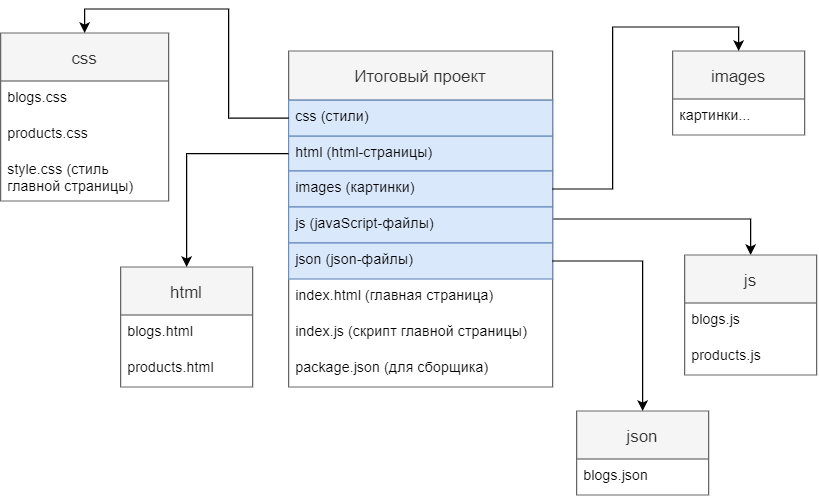

The diagram above was exported from draw.io. Its source (the exported page's mxGraphModel, read from the mxfile embedded in the PNG):
<mxGraphModel dx="709" dy="332" grid="1" gridSize="10" guides="1" tooltips="1" connect="1" arrows="1" fold="1" page="1" pageScale="1" pageWidth="1100" pageHeight="850" background="none" math="0" shadow="0">
  <root>
    <mxCell id="0" />
    <mxCell id="1" parent="0" />
    <mxCell id="50uChxT64Q_gwMyaIJwC-43" style="edgeStyle=orthogonalEdgeStyle;rounded=0;orthogonalLoop=1;jettySize=auto;html=1;entryX=0.5;entryY=0;entryDx=0;entryDy=0;" edge="1" parent="1" source="50uChxT64Q_gwMyaIJwC-12" target="50uChxT64Q_gwMyaIJwC-40">
      <mxGeometry relative="1" as="geometry" />
    </mxCell>
    <mxCell id="50uChxT64Q_gwMyaIJwC-12" value="Итоговый проект" style="swimlane;fontStyle=0;childLayout=stackLayout;horizontal=1;startSize=41;horizontalStack=0;resizeParent=1;resizeParentMax=0;resizeLast=0;collapsible=1;marginBottom=0;align=center;fontSize=14;fillColor=#f5f5f5;fontColor=#333333;strokeColor=#666666;" vertex="1" parent="1">
      <mxGeometry x="280" y="220" width="220" height="280" as="geometry">
        <mxRectangle x="260" y="320" width="140" height="41" as="alternateBounds" />
      </mxGeometry>
    </mxCell>
    <mxCell id="50uChxT64Q_gwMyaIJwC-13" value="css (стили)" style="text;strokeColor=#6c8ebf;fillColor=#dae8fc;spacingLeft=4;spacingRight=4;overflow=hidden;rotatable=0;points=[[0,0.5],[1,0.5]];portConstraint=eastwest;fontSize=12;" vertex="1" parent="50uChxT64Q_gwMyaIJwC-12">
      <mxGeometry y="41" width="220" height="30" as="geometry" />
    </mxCell>
    <mxCell id="50uChxT64Q_gwMyaIJwC-14" value="html (html-страницы)" style="text;strokeColor=#6c8ebf;fillColor=#dae8fc;spacingLeft=4;spacingRight=4;overflow=hidden;rotatable=0;points=[[0,0.5],[1,0.5]];portConstraint=eastwest;fontSize=12;" vertex="1" parent="50uChxT64Q_gwMyaIJwC-12">
      <mxGeometry y="71" width="220" height="29" as="geometry" />
    </mxCell>
    <mxCell id="50uChxT64Q_gwMyaIJwC-15" value="images (картинки)" style="text;strokeColor=#6c8ebf;fillColor=#dae8fc;spacingLeft=4;spacingRight=4;overflow=hidden;rotatable=0;points=[[0,0.5],[1,0.5]];portConstraint=eastwest;fontSize=12;" vertex="1" parent="50uChxT64Q_gwMyaIJwC-12">
      <mxGeometry y="100" width="220" height="30" as="geometry" />
    </mxCell>
    <mxCell id="50uChxT64Q_gwMyaIJwC-19" value="js (javaScript-файлы)" style="text;strokeColor=#6c8ebf;fillColor=#dae8fc;spacingLeft=4;spacingRight=4;overflow=hidden;rotatable=0;points=[[0,0.5],[1,0.5]];portConstraint=eastwest;fontSize=12;" vertex="1" parent="50uChxT64Q_gwMyaIJwC-12">
      <mxGeometry y="130" width="220" height="30" as="geometry" />
    </mxCell>
    <mxCell id="50uChxT64Q_gwMyaIJwC-20" value="json (json-файлы)" style="text;strokeColor=#6c8ebf;fillColor=#dae8fc;spacingLeft=4;spacingRight=4;overflow=hidden;rotatable=0;points=[[0,0.5],[1,0.5]];portConstraint=eastwest;fontSize=12;" vertex="1" parent="50uChxT64Q_gwMyaIJwC-12">
      <mxGeometry y="160" width="220" height="30" as="geometry" />
    </mxCell>
    <mxCell id="50uChxT64Q_gwMyaIJwC-24" value="index.html (главная страница)" style="text;strokeColor=none;fillColor=none;spacingLeft=4;spacingRight=4;overflow=hidden;rotatable=0;points=[[0,0.5],[1,0.5]];portConstraint=eastwest;fontSize=12;" vertex="1" parent="50uChxT64Q_gwMyaIJwC-12">
      <mxGeometry y="190" width="220" height="30" as="geometry" />
    </mxCell>
    <mxCell id="50uChxT64Q_gwMyaIJwC-23" value="index.js (скрипт главной страницы)" style="text;strokeColor=none;fillColor=none;spacingLeft=4;spacingRight=4;overflow=hidden;rotatable=0;points=[[0,0.5],[1,0.5]];portConstraint=eastwest;fontSize=12;" vertex="1" parent="50uChxT64Q_gwMyaIJwC-12">
      <mxGeometry y="220" width="220" height="30" as="geometry" />
    </mxCell>
    <mxCell id="50uChxT64Q_gwMyaIJwC-22" value="package.json (для сборщика)" style="text;strokeColor=none;fillColor=none;spacingLeft=4;spacingRight=4;overflow=hidden;rotatable=0;points=[[0,0.5],[1,0.5]];portConstraint=eastwest;fontSize=12;" vertex="1" parent="50uChxT64Q_gwMyaIJwC-12">
      <mxGeometry y="250" width="220" height="30" as="geometry" />
    </mxCell>
    <mxCell id="50uChxT64Q_gwMyaIJwC-25" value="css" style="swimlane;fontStyle=0;childLayout=stackLayout;horizontal=1;startSize=40;horizontalStack=0;resizeParent=1;resizeParentMax=0;resizeLast=0;collapsible=1;marginBottom=0;align=center;fontSize=14;fillColor=#f5f5f5;strokeColor=#666666;fontColor=#333333;" vertex="1" parent="1">
      <mxGeometry x="40" y="205" width="140" height="140" as="geometry" />
    </mxCell>
    <mxCell id="50uChxT64Q_gwMyaIJwC-26" value="blogs.css" style="text;strokeColor=none;fillColor=none;spacingLeft=4;spacingRight=4;overflow=hidden;rotatable=0;points=[[0,0.5],[1,0.5]];portConstraint=eastwest;fontSize=12;" vertex="1" parent="50uChxT64Q_gwMyaIJwC-25">
      <mxGeometry y="40" width="140" height="30" as="geometry" />
    </mxCell>
    <mxCell id="50uChxT64Q_gwMyaIJwC-27" value="products.css" style="text;strokeColor=none;fillColor=none;spacingLeft=4;spacingRight=4;overflow=hidden;rotatable=0;points=[[0,0.5],[1,0.5]];portConstraint=eastwest;fontSize=12;" vertex="1" parent="50uChxT64Q_gwMyaIJwC-25">
      <mxGeometry y="70" width="140" height="30" as="geometry" />
    </mxCell>
    <mxCell id="50uChxT64Q_gwMyaIJwC-28" value="style.css (стиль &#10;главной страницы)" style="text;strokeColor=none;fillColor=none;spacingLeft=4;spacingRight=4;overflow=hidden;rotatable=0;points=[[0,0.5],[1,0.5]];portConstraint=eastwest;fontSize=12;" vertex="1" parent="50uChxT64Q_gwMyaIJwC-25">
      <mxGeometry y="100" width="140" height="40" as="geometry" />
    </mxCell>
    <mxCell id="50uChxT64Q_gwMyaIJwC-29" style="edgeStyle=orthogonalEdgeStyle;rounded=0;orthogonalLoop=1;jettySize=auto;html=1;exitX=0;exitY=0.5;exitDx=0;exitDy=0;entryX=0.5;entryY=0;entryDx=0;entryDy=0;" edge="1" parent="1" source="50uChxT64Q_gwMyaIJwC-13" target="50uChxT64Q_gwMyaIJwC-25">
      <mxGeometry relative="1" as="geometry" />
    </mxCell>
    <mxCell id="50uChxT64Q_gwMyaIJwC-30" value="html" style="swimlane;fontStyle=0;childLayout=stackLayout;horizontal=1;startSize=40;horizontalStack=0;resizeParent=1;resizeParentMax=0;resizeLast=0;collapsible=1;marginBottom=0;align=center;fontSize=14;fillColor=#f5f5f5;strokeColor=#666666;fontColor=#333333;" vertex="1" parent="1">
      <mxGeometry x="140" y="400" width="110" height="100" as="geometry" />
    </mxCell>
    <mxCell id="50uChxT64Q_gwMyaIJwC-31" value="blogs.html" style="text;strokeColor=none;fillColor=none;spacingLeft=4;spacingRight=4;overflow=hidden;rotatable=0;points=[[0,0.5],[1,0.5]];portConstraint=eastwest;fontSize=12;" vertex="1" parent="50uChxT64Q_gwMyaIJwC-30">
      <mxGeometry y="40" width="110" height="30" as="geometry" />
    </mxCell>
    <mxCell id="50uChxT64Q_gwMyaIJwC-32" value="products.html" style="text;strokeColor=none;fillColor=none;spacingLeft=4;spacingRight=4;overflow=hidden;rotatable=0;points=[[0,0.5],[1,0.5]];portConstraint=eastwest;fontSize=12;" vertex="1" parent="50uChxT64Q_gwMyaIJwC-30">
      <mxGeometry y="70" width="110" height="30" as="geometry" />
    </mxCell>
    <mxCell id="50uChxT64Q_gwMyaIJwC-34" style="edgeStyle=orthogonalEdgeStyle;rounded=0;orthogonalLoop=1;jettySize=auto;html=1;entryX=0.5;entryY=0;entryDx=0;entryDy=0;" edge="1" parent="1" source="50uChxT64Q_gwMyaIJwC-14" target="50uChxT64Q_gwMyaIJwC-30">
      <mxGeometry relative="1" as="geometry">
        <Array as="points">
          <mxPoint x="195" y="306" />
        </Array>
      </mxGeometry>
    </mxCell>
    <mxCell id="50uChxT64Q_gwMyaIJwC-35" value="images" style="swimlane;fontStyle=0;childLayout=stackLayout;horizontal=1;startSize=40;horizontalStack=0;resizeParent=1;resizeParentMax=0;resizeLast=0;collapsible=1;marginBottom=0;align=center;fontSize=14;fillColor=#f5f5f5;strokeColor=#666666;fontColor=#333333;" vertex="1" parent="1">
      <mxGeometry x="600" y="220" width="110" height="70" as="geometry" />
    </mxCell>
    <mxCell id="50uChxT64Q_gwMyaIJwC-36" value="картинки..." style="text;strokeColor=none;fillColor=none;spacingLeft=4;spacingRight=4;overflow=hidden;rotatable=0;points=[[0,0.5],[1,0.5]];portConstraint=eastwest;fontSize=12;" vertex="1" parent="50uChxT64Q_gwMyaIJwC-35">
      <mxGeometry y="40" width="110" height="30" as="geometry" />
    </mxCell>
    <mxCell id="50uChxT64Q_gwMyaIJwC-39" style="edgeStyle=orthogonalEdgeStyle;rounded=0;orthogonalLoop=1;jettySize=auto;html=1;entryX=0.5;entryY=0;entryDx=0;entryDy=0;" edge="1" parent="1" source="50uChxT64Q_gwMyaIJwC-15" target="50uChxT64Q_gwMyaIJwC-35">
      <mxGeometry relative="1" as="geometry" />
    </mxCell>
    <mxCell id="50uChxT64Q_gwMyaIJwC-40" value="js" style="swimlane;fontStyle=0;childLayout=stackLayout;horizontal=1;startSize=40;horizontalStack=0;resizeParent=1;resizeParentMax=0;resizeLast=0;collapsible=1;marginBottom=0;align=center;fontSize=14;fillColor=#f5f5f5;strokeColor=#666666;fontColor=#333333;" vertex="1" parent="1">
      <mxGeometry x="610" y="390" width="110" height="100" as="geometry" />
    </mxCell>
    <mxCell id="50uChxT64Q_gwMyaIJwC-41" value="blogs.js" style="text;strokeColor=none;fillColor=none;spacingLeft=4;spacingRight=4;overflow=hidden;rotatable=0;points=[[0,0.5],[1,0.5]];portConstraint=eastwest;fontSize=12;" vertex="1" parent="50uChxT64Q_gwMyaIJwC-40">
      <mxGeometry y="40" width="110" height="30" as="geometry" />
    </mxCell>
    <mxCell id="50uChxT64Q_gwMyaIJwC-42" value="products.js" style="text;strokeColor=none;fillColor=none;spacingLeft=4;spacingRight=4;overflow=hidden;rotatable=0;points=[[0,0.5],[1,0.5]];portConstraint=eastwest;fontSize=12;" vertex="1" parent="50uChxT64Q_gwMyaIJwC-40">
      <mxGeometry y="70" width="110" height="30" as="geometry" />
    </mxCell>
    <mxCell id="50uChxT64Q_gwMyaIJwC-44" value="json" style="swimlane;fontStyle=0;childLayout=stackLayout;horizontal=1;startSize=40;horizontalStack=0;resizeParent=1;resizeParentMax=0;resizeLast=0;collapsible=1;marginBottom=0;align=center;fontSize=14;fillColor=#f5f5f5;strokeColor=#666666;fontColor=#333333;" vertex="1" parent="1">
      <mxGeometry x="520" y="520" width="110" height="70" as="geometry" />
    </mxCell>
    <mxCell id="50uChxT64Q_gwMyaIJwC-45" value="blogs.json" style="text;strokeColor=none;fillColor=none;spacingLeft=4;spacingRight=4;overflow=hidden;rotatable=0;points=[[0,0.5],[1,0.5]];portConstraint=eastwest;fontSize=12;" vertex="1" parent="50uChxT64Q_gwMyaIJwC-44">
      <mxGeometry y="40" width="110" height="30" as="geometry" />
    </mxCell>
    <mxCell id="50uChxT64Q_gwMyaIJwC-47" style="edgeStyle=orthogonalEdgeStyle;rounded=0;orthogonalLoop=1;jettySize=auto;html=1;" edge="1" parent="1" source="50uChxT64Q_gwMyaIJwC-20" target="50uChxT64Q_gwMyaIJwC-44">
      <mxGeometry relative="1" as="geometry" />
    </mxCell>
  </root>
</mxGraphModel>